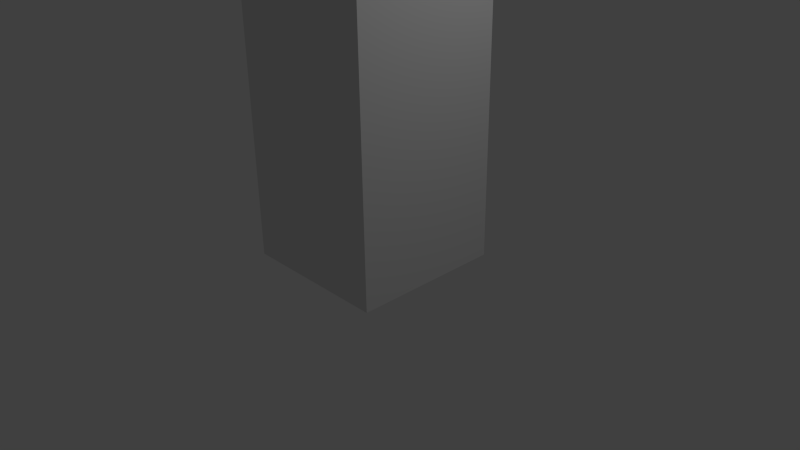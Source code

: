 # Source: mur.blend  (saved by Blender 2.63.0; exported with 4.5.12 LTS)
import bpy
from mathutils import Matrix  # noqa: F401  (used for matrix-valued properties, if any)

bpy.ops.wm.read_factory_settings(use_empty=True)
scene = bpy.context.scene
scene.name = 'Scene'

# ---- collections
col_collection_1 = bpy.data.collections.new('Collection 1'); scene.collection.children.link(col_collection_1)

# ---- materials (node trees are filled in below, after node groups)
mat_material = bpy.data.materials.new('Material')
mat_material.alpha_threshold = 0.0
mat_material.use_transparent_shadow = False
mat_material.roughness = 0.5
mat_material.line_color = (0.0, 0.0, 0.0, 1.0)

# ---- material node trees

# ---- world
world_world = bpy.data.worlds.new('World'); scene.world = world_world
world_world.color = (0.05088, 0.05088, 0.05088)
world_world.use_sun_shadow = False
world_world.sun_shadow_jitter_overblur = 0.0
world_world.cycles.sampling_method = 'MANUAL'
world_world.cycles.sample_map_resolution = 256

# ---- cameras
cam_camera = bpy.data.cameras.new('Camera')
cam_camera.clip_end = 100.0
cam_camera.lens = 35.0
cam_camera.sensor_width = 32.0
cam_camera.sensor_height = 18.0
cam_camera.ortho_scale = 7.314
cam_camera.dof.focus_distance = 0.0
cam_camera.dof.aperture_fstop = 128.0

# ---- lights
light_lamp = bpy.data.lights.new('Lamp', 'POINT')
light_lamp.transmission_factor = 0.0
light_lamp.cutoff_distance = 30.0
light_lamp.energy = 100.0
light_lamp.shadow_buffer_clip_start = 1.001
light_lamp.shadow_soft_size = 1.0
light_lamp.shadow_maximum_resolution = 0.006
light_lamp.use_absolute_resolution = True
light_lamp.cycles.use_multiple_importance_sampling = False

# ---- meshes
me_cube = bpy.data.meshes.new('Cube')
me_cube.from_pydata([(1.0, 1.0, 0.0), (1.0, -1.0, 0.0), (-1.0, -1.0, 0.0), (-1.0, 1.0, 0.0), (1.0, 1.0, 4.0), (1.0, -1.0, 4.0), (-1.0, -1.0, 4.0), (-1.0, 1.0, 4.0)], [], [(0, 1, 2, 3), (4, 7, 6, 5), (0, 4, 5, 1), (1, 5, 6, 2), (2, 6, 7, 3), (4, 0, 3, 7)])
_uv = me_cube.uv_layers.new(name='UVMap')
_uv.uv.foreach_set('vector', [0.5056, 0.2635, 0.2665, 0.2635, 0.2665, 0.02434, 0.5056, 0.02432, 0.5056, 0.7417, 0.5056, 0.9808, 0.2665, 0.9808, 0.2665, 0.7417, 0.5056, 0.2635, 0.5056, 0.7417, 0.2665, 0.7417, 0.2665, 0.2635, 0.2665, 0.2635, 0.2665, 0.7417, 0.02737, 0.7417, 0.02734, 0.2635, 0.9839, 0.2634, 0.9839, 0.7417, 0.7448, 0.7417, 0.7447, 0.2634, 0.5056, 0.7417, 0.5056, 0.2635, 0.7447, 0.2634, 0.7448, 0.7417])
me_cube.materials.append(mat_material)
me_cube.use_remesh_preserve_volume = False
me_cube.use_remesh_preserve_attributes = False
me_cube.use_mirror_vertex_groups = False
me_cube.update()

# ---- objects
ob_cube = bpy.data.objects.new('Cube', me_cube)
ob_lamp = bpy.data.objects.new('Lamp', light_lamp)
ob_camera = bpy.data.objects.new('Camera', cam_camera)

# ---- transforms, parenting, visibility, modifiers, constraints
ob_cube.location = (0.0, 0.0, 0.0)
ob_cube.lock_rotations_4d = False
ob_cube.empty_display_type = 'ARROWS'
ob_cube.lineart.crease_threshold = 0.0
ob_lamp.location = (4.076, 1.005, 5.904)
ob_lamp.rotation_euler = (0.6503, 0.05522, 1.866)
ob_lamp.lock_rotations_4d = False
ob_lamp.empty_display_type = 'ARROWS'
ob_lamp.color = (0.0, 0.0, 0.0, 0.0)
ob_lamp.lineart.crease_threshold = 0.0
ob_camera.location = (7.481, -6.508, 5.344)
ob_camera.rotation_euler = (1.109, 0.01082, 0.8149)
ob_camera.lock_rotations_4d = False
ob_camera.empty_display_type = 'ARROWS'
ob_camera.color = (0.0, 0.0, 0.0, 0.0)
ob_camera.display_type = 'WIRE'
ob_camera.lineart.crease_threshold = 0.0

# ---- collection membership
col_collection_1.objects.link(ob_cube)
col_collection_1.objects.link(ob_lamp)
col_collection_1.objects.link(ob_camera)

# ---- scene / render settings (as saved in the file)
scene.camera = ob_camera
scene.frame_start = 1; scene.frame_end = 250; scene.frame_set(1)
scene.render.engine = 'BLENDER_EEVEE_NEXT'
scene.render.image_settings.color_mode = 'RGB'
scene.render.image_settings.compression = 90
scene.render.resolution_percentage = 50
scene.render.dither_intensity = 0.0
scene.render.bake_margin = 2
scene.render.bake_bias = 0.0
scene.cycles.use_denoising = False
scene.cycles.samples = 10
scene.cycles.sampling_pattern = 'TABULATED_SOBOL'
scene.cycles.light_sampling_threshold = 0.0
scene.cycles.use_adaptive_sampling = False
scene.cycles.use_light_tree = False
scene.cycles.blur_glossy = 0.0
scene.cycles.volume_bounces = 1
scene.cycles.pixel_filter_type = 'GAUSSIAN'
scene.cycles.sample_clamp_indirect = 0.0
scene.view_settings.view_transform = 'Standard'
bpy.context.view_layer.update()

